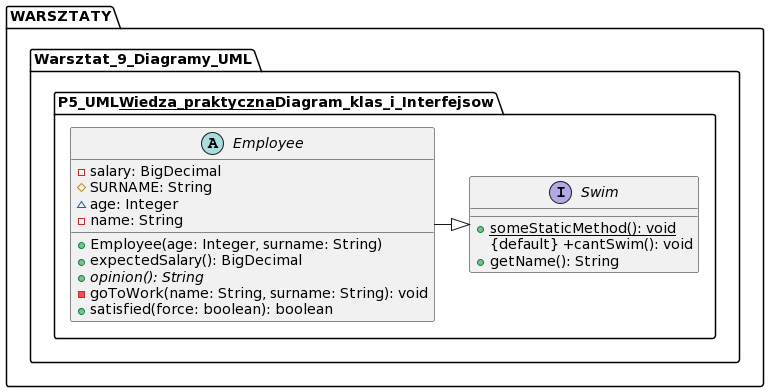

The diagram above was rendered by PlantUML. Its source (embedded in the PNG):
@startuml
package WARSZTATY.Warsztat_9_Diagramy_UML.P5_UML__Wiedza_praktyczna__Diagram_klas_i_Interfejsow {
    abstract class Employee {
        -salary: BigDecimal
        #SURNAME: String
        ~age: Integer
        -name: String
        
        +Employee(age: Integer, surname: String)
        +expectedSalary(): BigDecimal
        {abstract} +opinion(): String
        -goToWork(name: String, surname: String): void
        +satisfied(force: boolean): boolean
    }

    interface Swim {
        {static} +someStaticMethod(): void
        {default} +cantSwim(): void
        +getName(): String
    }

    Employee -|> Swim
}
@enduml